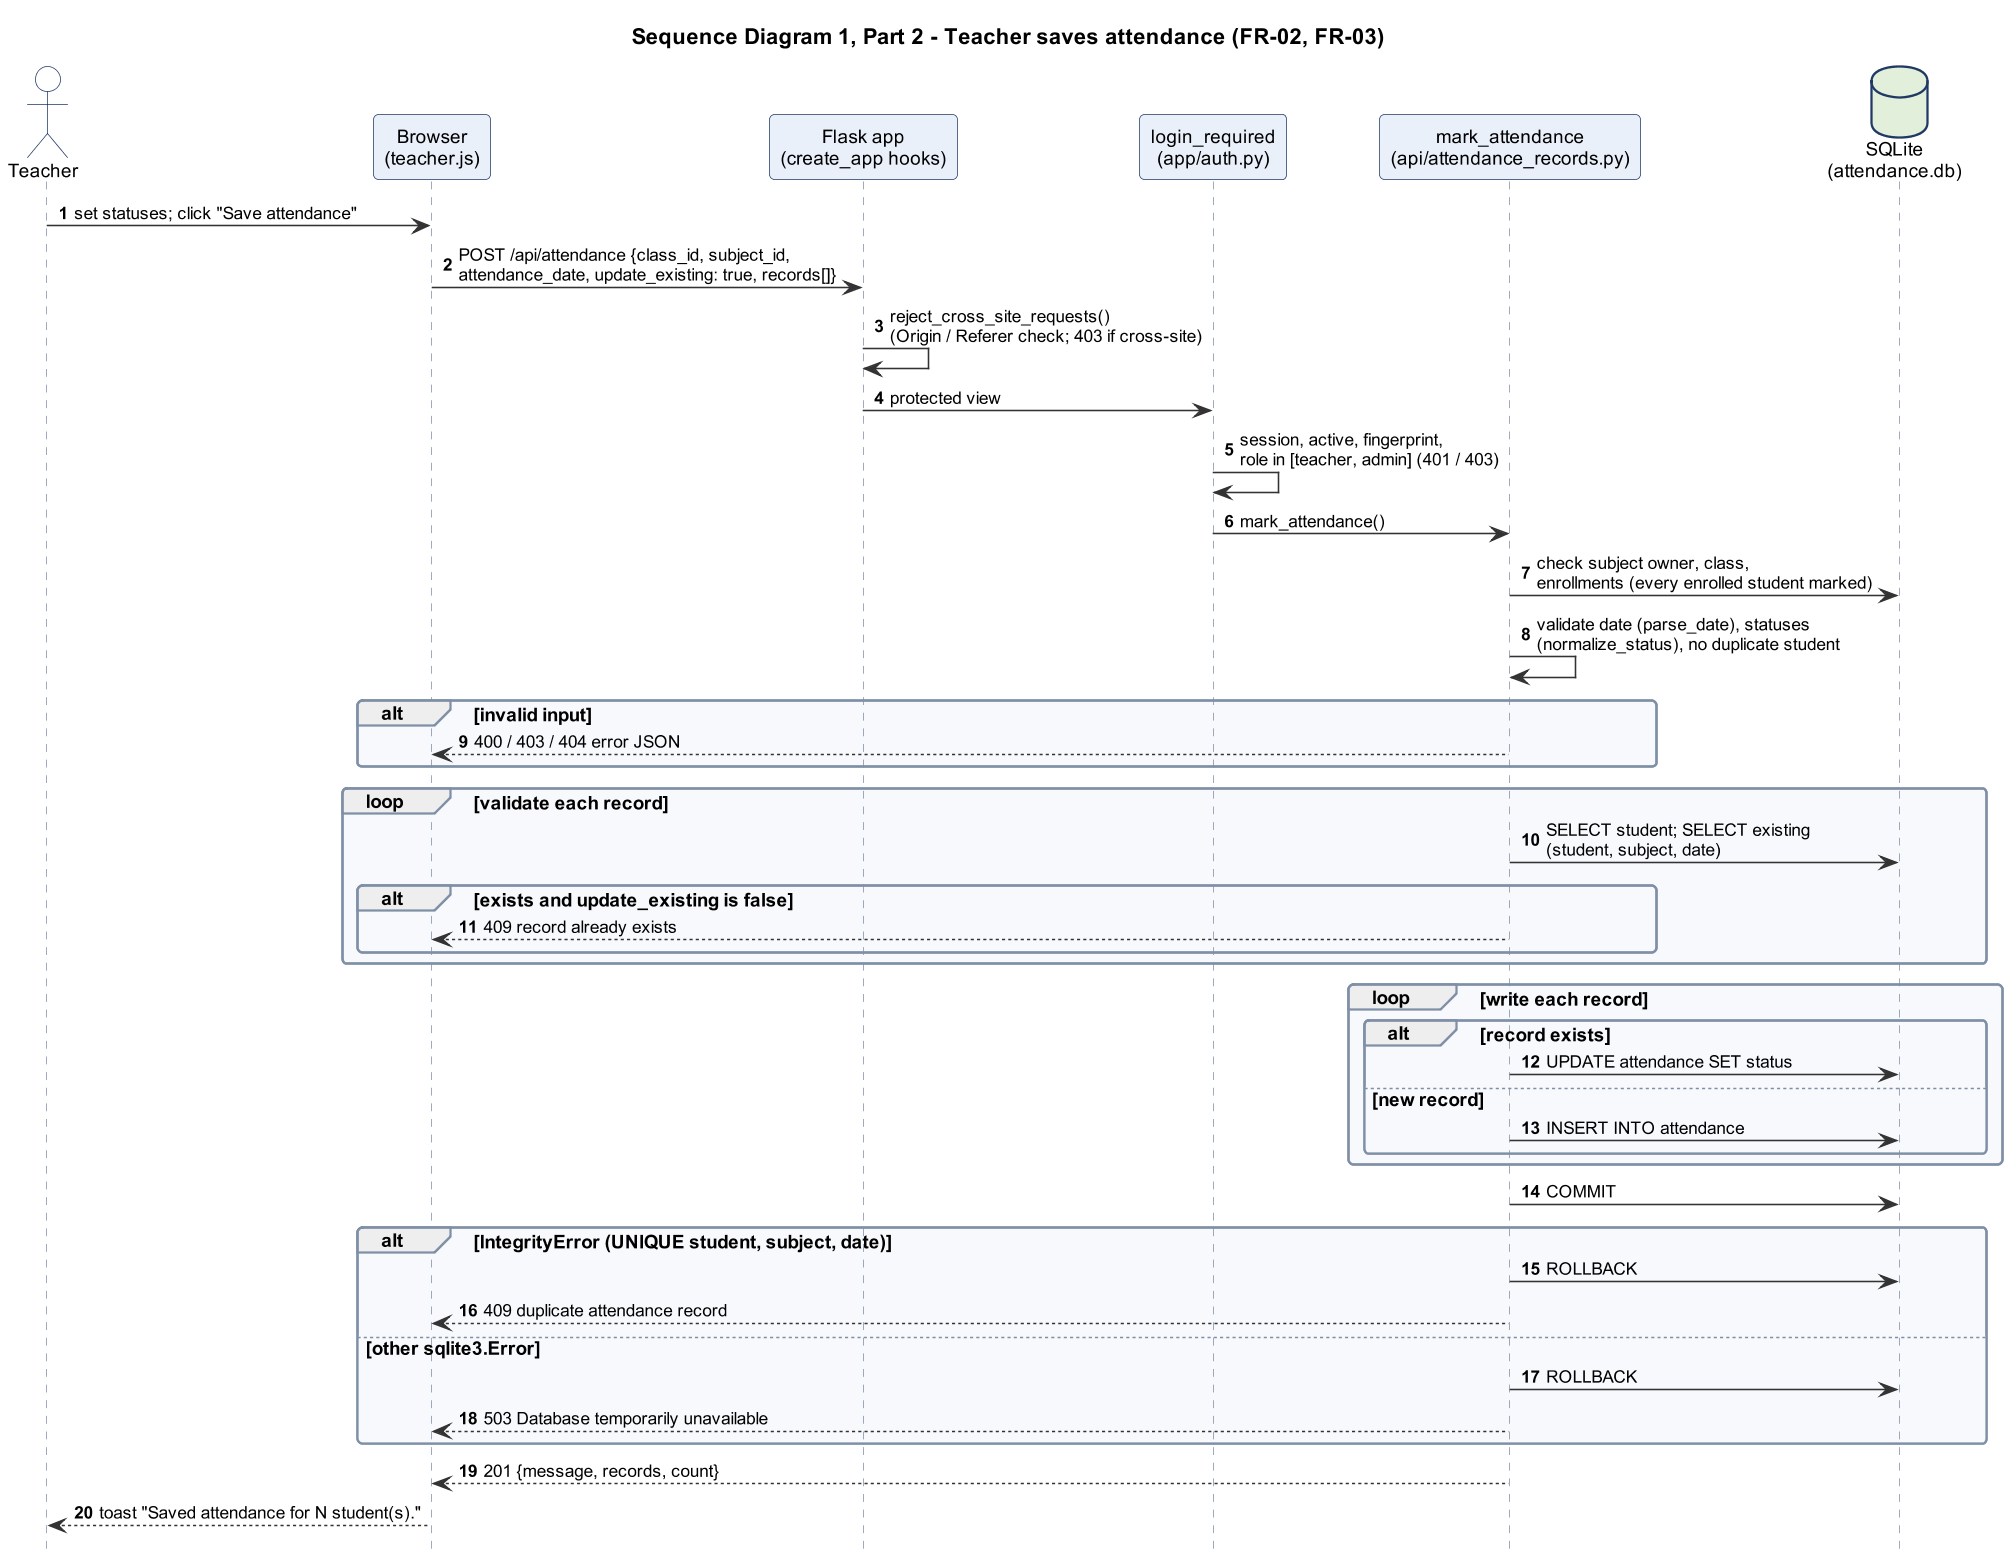

The diagram above was rendered by PlantUML. Its source (embedded in the PNG):
@startuml SAD_seq_mark_attendance_2
!include _style.iuml
title Sequence Diagram 1, Part 2 - Teacher saves attendance (FR-02, FR-03)
autonumber
hide footbox
actor Teacher
participant "Browser\n(teacher.js)" as B
participant "Flask app\n(create_app hooks)" as F
participant "login_required\n(app/auth.py)" as A
participant "mark_attendance\n(api/attendance_records.py)" as R
database "SQLite\n(attendance.db)" as DB

Teacher -> B : set statuses; click "Save attendance"
B -> F : POST /api/attendance {class_id, subject_id,\nattendance_date, update_existing: true, records[]}
F -> F : reject_cross_site_requests()\n(Origin / Referer check; 403 if cross-site)
F -> A : protected view
A -> A : session, active, fingerprint,\nrole in [teacher, admin] (401 / 403)
A -> R : mark_attendance()
R -> DB : check subject owner, class,\nenrollments (every enrolled student marked)
R -> R : validate date (parse_date), statuses\n(normalize_status), no duplicate student
alt invalid input
  R --> B : 400 / 403 / 404 error JSON
end
loop validate each record
  R -> DB : SELECT student; SELECT existing\n(student, subject, date)
  alt exists and update_existing is false
    R --> B : 409 record already exists
  end
end
loop write each record
  alt record exists
    R -> DB : UPDATE attendance SET status
  else new record
    R -> DB : INSERT INTO attendance
  end
end
R -> DB : COMMIT
alt IntegrityError (UNIQUE student, subject, date)
  R -> DB : ROLLBACK
  R --> B : 409 duplicate attendance record
else other sqlite3.Error
  R -> DB : ROLLBACK
  R --> B : 503 Database temporarily unavailable
end
R --> B : 201 {message, records, count}
B --> Teacher : toast "Saved attendance for N student(s)."
@enduml